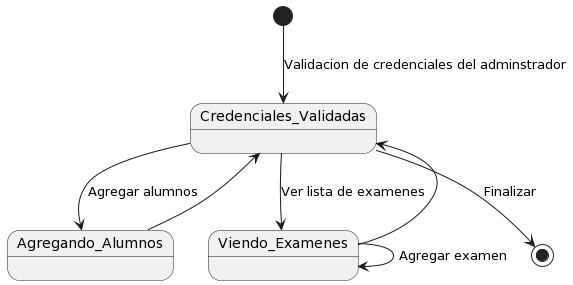

The diagram above was rendered by PlantUML. Its source (embedded in the PNG):
@startuml
[*] --> Credenciales_Validadas: Validacion de credenciales del adminstrador
Credenciales_Validadas --> Agregando_Alumnos : Agregar alumnos
Agregando_Alumnos --> Credenciales_Validadas
Credenciales_Validadas --> Viendo_Examenes : Ver lista de examenes
Viendo_Examenes --> Viendo_Examenes: Agregar examen
Viendo_Examenes --> Credenciales_Validadas
Credenciales_Validadas --> [*]: Finalizar
@enduml